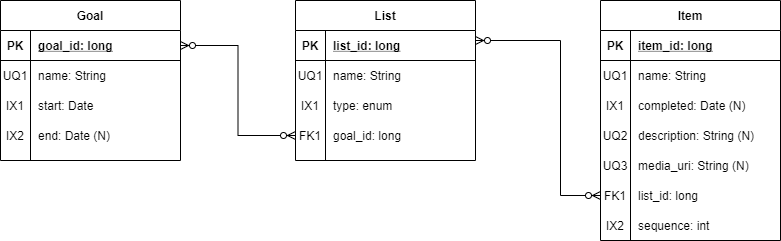

The diagram above was exported from draw.io. Its source (the exported page's mxGraphModel, read from the mxfile embedded in the PNG):
<mxGraphModel dx="868" dy="401" grid="1" gridSize="10" guides="1" tooltips="1" connect="1" arrows="1" fold="1" page="1" pageScale="1" pageWidth="850" pageHeight="1100" math="0" shadow="0">
  <root>
    <mxCell id="0" />
    <mxCell id="1" parent="0" />
    <mxCell id="YRZG_nzrbqWhZlc-MkQg-1" value="Goal" style="shape=table;startSize=30;container=1;collapsible=1;childLayout=tableLayout;fixedRows=1;rowLines=0;fontStyle=1;align=center;resizeLast=1;" parent="1" vertex="1">
      <mxGeometry x="40" y="40" width="180" height="160" as="geometry" />
    </mxCell>
    <mxCell id="YRZG_nzrbqWhZlc-MkQg-2" value="" style="shape=partialRectangle;collapsible=0;dropTarget=0;pointerEvents=0;fillColor=none;top=0;left=0;bottom=1;right=0;points=[[0,0.5],[1,0.5]];portConstraint=eastwest;" parent="YRZG_nzrbqWhZlc-MkQg-1" vertex="1">
      <mxGeometry y="30" width="180" height="30" as="geometry" />
    </mxCell>
    <mxCell id="YRZG_nzrbqWhZlc-MkQg-3" value="PK" style="shape=partialRectangle;connectable=0;fillColor=none;top=0;left=0;bottom=0;right=0;fontStyle=1;overflow=hidden;" parent="YRZG_nzrbqWhZlc-MkQg-2" vertex="1">
      <mxGeometry width="30" height="30" as="geometry" />
    </mxCell>
    <mxCell id="YRZG_nzrbqWhZlc-MkQg-4" value="goal_id: long" style="shape=partialRectangle;connectable=0;fillColor=none;top=0;left=0;bottom=0;right=0;align=left;spacingLeft=6;fontStyle=5;overflow=hidden;" parent="YRZG_nzrbqWhZlc-MkQg-2" vertex="1">
      <mxGeometry x="30" width="150" height="30" as="geometry" />
    </mxCell>
    <mxCell id="YRZG_nzrbqWhZlc-MkQg-5" value="" style="shape=partialRectangle;collapsible=0;dropTarget=0;pointerEvents=0;fillColor=none;top=0;left=0;bottom=0;right=0;points=[[0,0.5],[1,0.5]];portConstraint=eastwest;" parent="YRZG_nzrbqWhZlc-MkQg-1" vertex="1">
      <mxGeometry y="60" width="180" height="30" as="geometry" />
    </mxCell>
    <mxCell id="YRZG_nzrbqWhZlc-MkQg-6" value="UQ1" style="shape=partialRectangle;connectable=0;fillColor=none;top=0;left=0;bottom=0;right=0;editable=1;overflow=hidden;" parent="YRZG_nzrbqWhZlc-MkQg-5" vertex="1">
      <mxGeometry width="30" height="30" as="geometry" />
    </mxCell>
    <mxCell id="YRZG_nzrbqWhZlc-MkQg-7" value="name: String" style="shape=partialRectangle;connectable=0;fillColor=none;top=0;left=0;bottom=0;right=0;align=left;spacingLeft=6;overflow=hidden;" parent="YRZG_nzrbqWhZlc-MkQg-5" vertex="1">
      <mxGeometry x="30" width="150" height="30" as="geometry" />
    </mxCell>
    <mxCell id="YRZG_nzrbqWhZlc-MkQg-8" value="" style="shape=partialRectangle;collapsible=0;dropTarget=0;pointerEvents=0;fillColor=none;top=0;left=0;bottom=0;right=0;points=[[0,0.5],[1,0.5]];portConstraint=eastwest;" parent="YRZG_nzrbqWhZlc-MkQg-1" vertex="1">
      <mxGeometry y="90" width="180" height="30" as="geometry" />
    </mxCell>
    <mxCell id="YRZG_nzrbqWhZlc-MkQg-9" value="IX1" style="shape=partialRectangle;connectable=0;fillColor=none;top=0;left=0;bottom=0;right=0;editable=1;overflow=hidden;" parent="YRZG_nzrbqWhZlc-MkQg-8" vertex="1">
      <mxGeometry width="30" height="30" as="geometry" />
    </mxCell>
    <mxCell id="YRZG_nzrbqWhZlc-MkQg-10" value="start: Date" style="shape=partialRectangle;connectable=0;fillColor=none;top=0;left=0;bottom=0;right=0;align=left;spacingLeft=6;overflow=hidden;" parent="YRZG_nzrbqWhZlc-MkQg-8" vertex="1">
      <mxGeometry x="30" width="150" height="30" as="geometry" />
    </mxCell>
    <mxCell id="YRZG_nzrbqWhZlc-MkQg-11" value="" style="shape=partialRectangle;collapsible=0;dropTarget=0;pointerEvents=0;fillColor=none;top=0;left=0;bottom=0;right=0;points=[[0,0.5],[1,0.5]];portConstraint=eastwest;" parent="YRZG_nzrbqWhZlc-MkQg-1" vertex="1">
      <mxGeometry y="120" width="180" height="30" as="geometry" />
    </mxCell>
    <mxCell id="YRZG_nzrbqWhZlc-MkQg-12" value="IX2" style="shape=partialRectangle;connectable=0;fillColor=none;top=0;left=0;bottom=0;right=0;editable=1;overflow=hidden;" parent="YRZG_nzrbqWhZlc-MkQg-11" vertex="1">
      <mxGeometry width="30" height="30" as="geometry" />
    </mxCell>
    <mxCell id="YRZG_nzrbqWhZlc-MkQg-13" value="end: Date (N)" style="shape=partialRectangle;connectable=0;fillColor=none;top=0;left=0;bottom=0;right=0;align=left;spacingLeft=6;overflow=hidden;" parent="YRZG_nzrbqWhZlc-MkQg-11" vertex="1">
      <mxGeometry x="30" width="150" height="30" as="geometry" />
    </mxCell>
    <mxCell id="YRZG_nzrbqWhZlc-MkQg-14" value="List" style="shape=table;startSize=30;container=1;collapsible=1;childLayout=tableLayout;fixedRows=1;rowLines=0;fontStyle=1;align=center;resizeLast=1;" parent="1" vertex="1">
      <mxGeometry x="335" y="40" width="180" height="160" as="geometry" />
    </mxCell>
    <mxCell id="YRZG_nzrbqWhZlc-MkQg-15" value="" style="shape=partialRectangle;collapsible=0;dropTarget=0;pointerEvents=0;fillColor=none;top=0;left=0;bottom=1;right=0;points=[[0,0.5],[1,0.5]];portConstraint=eastwest;" parent="YRZG_nzrbqWhZlc-MkQg-14" vertex="1">
      <mxGeometry y="30" width="180" height="30" as="geometry" />
    </mxCell>
    <mxCell id="YRZG_nzrbqWhZlc-MkQg-16" value="PK" style="shape=partialRectangle;connectable=0;fillColor=none;top=0;left=0;bottom=0;right=0;fontStyle=1;overflow=hidden;" parent="YRZG_nzrbqWhZlc-MkQg-15" vertex="1">
      <mxGeometry width="30" height="30" as="geometry" />
    </mxCell>
    <mxCell id="YRZG_nzrbqWhZlc-MkQg-17" value="list_id: long" style="shape=partialRectangle;connectable=0;fillColor=none;top=0;left=0;bottom=0;right=0;align=left;spacingLeft=6;fontStyle=5;overflow=hidden;" parent="YRZG_nzrbqWhZlc-MkQg-15" vertex="1">
      <mxGeometry x="30" width="150" height="30" as="geometry" />
    </mxCell>
    <mxCell id="YRZG_nzrbqWhZlc-MkQg-18" value="" style="shape=partialRectangle;collapsible=0;dropTarget=0;pointerEvents=0;fillColor=none;top=0;left=0;bottom=0;right=0;points=[[0,0.5],[1,0.5]];portConstraint=eastwest;" parent="YRZG_nzrbqWhZlc-MkQg-14" vertex="1">
      <mxGeometry y="60" width="180" height="30" as="geometry" />
    </mxCell>
    <mxCell id="YRZG_nzrbqWhZlc-MkQg-19" value="UQ1" style="shape=partialRectangle;connectable=0;fillColor=none;top=0;left=0;bottom=0;right=0;editable=1;overflow=hidden;" parent="YRZG_nzrbqWhZlc-MkQg-18" vertex="1">
      <mxGeometry width="30" height="30" as="geometry" />
    </mxCell>
    <mxCell id="YRZG_nzrbqWhZlc-MkQg-20" value="name: String" style="shape=partialRectangle;connectable=0;fillColor=none;top=0;left=0;bottom=0;right=0;align=left;spacingLeft=6;overflow=hidden;" parent="YRZG_nzrbqWhZlc-MkQg-18" vertex="1">
      <mxGeometry x="30" width="150" height="30" as="geometry" />
    </mxCell>
    <mxCell id="YRZG_nzrbqWhZlc-MkQg-21" value="" style="shape=partialRectangle;collapsible=0;dropTarget=0;pointerEvents=0;fillColor=none;top=0;left=0;bottom=0;right=0;points=[[0,0.5],[1,0.5]];portConstraint=eastwest;" parent="YRZG_nzrbqWhZlc-MkQg-14" vertex="1">
      <mxGeometry y="90" width="180" height="30" as="geometry" />
    </mxCell>
    <mxCell id="YRZG_nzrbqWhZlc-MkQg-22" value="IX1" style="shape=partialRectangle;connectable=0;fillColor=none;top=0;left=0;bottom=0;right=0;editable=1;overflow=hidden;" parent="YRZG_nzrbqWhZlc-MkQg-21" vertex="1">
      <mxGeometry width="30" height="30" as="geometry" />
    </mxCell>
    <mxCell id="YRZG_nzrbqWhZlc-MkQg-23" value="type: enum" style="shape=partialRectangle;connectable=0;fillColor=none;top=0;left=0;bottom=0;right=0;align=left;spacingLeft=6;overflow=hidden;" parent="YRZG_nzrbqWhZlc-MkQg-21" vertex="1">
      <mxGeometry x="30" width="150" height="30" as="geometry" />
    </mxCell>
    <mxCell id="YRZG_nzrbqWhZlc-MkQg-24" value="" style="shape=partialRectangle;collapsible=0;dropTarget=0;pointerEvents=0;fillColor=none;top=0;left=0;bottom=0;right=0;points=[[0,0.5],[1,0.5]];portConstraint=eastwest;" parent="YRZG_nzrbqWhZlc-MkQg-14" vertex="1">
      <mxGeometry y="120" width="180" height="30" as="geometry" />
    </mxCell>
    <mxCell id="YRZG_nzrbqWhZlc-MkQg-25" value="FK1" style="shape=partialRectangle;connectable=0;fillColor=none;top=0;left=0;bottom=0;right=0;editable=1;overflow=hidden;" parent="YRZG_nzrbqWhZlc-MkQg-24" vertex="1">
      <mxGeometry width="30" height="30" as="geometry" />
    </mxCell>
    <mxCell id="YRZG_nzrbqWhZlc-MkQg-26" value="goal_id: long" style="shape=partialRectangle;connectable=0;fillColor=none;top=0;left=0;bottom=0;right=0;align=left;spacingLeft=6;overflow=hidden;" parent="YRZG_nzrbqWhZlc-MkQg-24" vertex="1">
      <mxGeometry x="30" width="150" height="30" as="geometry" />
    </mxCell>
    <mxCell id="YRZG_nzrbqWhZlc-MkQg-27" value="Item" style="shape=table;startSize=30;container=1;collapsible=1;childLayout=tableLayout;fixedRows=1;rowLines=0;fontStyle=1;align=center;resizeLast=1;" parent="1" vertex="1">
      <mxGeometry x="640" y="40" width="180" height="240" as="geometry" />
    </mxCell>
    <mxCell id="YRZG_nzrbqWhZlc-MkQg-28" value="" style="shape=partialRectangle;collapsible=0;dropTarget=0;pointerEvents=0;fillColor=none;top=0;left=0;bottom=1;right=0;points=[[0,0.5],[1,0.5]];portConstraint=eastwest;" parent="YRZG_nzrbqWhZlc-MkQg-27" vertex="1">
      <mxGeometry y="30" width="180" height="30" as="geometry" />
    </mxCell>
    <mxCell id="YRZG_nzrbqWhZlc-MkQg-29" value="PK" style="shape=partialRectangle;connectable=0;fillColor=none;top=0;left=0;bottom=0;right=0;fontStyle=1;overflow=hidden;" parent="YRZG_nzrbqWhZlc-MkQg-28" vertex="1">
      <mxGeometry width="30" height="30" as="geometry" />
    </mxCell>
    <mxCell id="YRZG_nzrbqWhZlc-MkQg-30" value="item_id: long" style="shape=partialRectangle;connectable=0;fillColor=none;top=0;left=0;bottom=0;right=0;align=left;spacingLeft=6;fontStyle=5;overflow=hidden;" parent="YRZG_nzrbqWhZlc-MkQg-28" vertex="1">
      <mxGeometry x="30" width="150" height="30" as="geometry" />
    </mxCell>
    <mxCell id="YRZG_nzrbqWhZlc-MkQg-31" value="" style="shape=partialRectangle;collapsible=0;dropTarget=0;pointerEvents=0;fillColor=none;top=0;left=0;bottom=0;right=0;points=[[0,0.5],[1,0.5]];portConstraint=eastwest;" parent="YRZG_nzrbqWhZlc-MkQg-27" vertex="1">
      <mxGeometry y="60" width="180" height="30" as="geometry" />
    </mxCell>
    <mxCell id="YRZG_nzrbqWhZlc-MkQg-32" value="UQ1" style="shape=partialRectangle;connectable=0;fillColor=none;top=0;left=0;bottom=0;right=0;editable=1;overflow=hidden;" parent="YRZG_nzrbqWhZlc-MkQg-31" vertex="1">
      <mxGeometry width="30" height="30" as="geometry" />
    </mxCell>
    <mxCell id="YRZG_nzrbqWhZlc-MkQg-33" value="name: String" style="shape=partialRectangle;connectable=0;fillColor=none;top=0;left=0;bottom=0;right=0;align=left;spacingLeft=6;overflow=hidden;" parent="YRZG_nzrbqWhZlc-MkQg-31" vertex="1">
      <mxGeometry x="30" width="150" height="30" as="geometry" />
    </mxCell>
    <mxCell id="YRZG_nzrbqWhZlc-MkQg-34" value="" style="shape=partialRectangle;collapsible=0;dropTarget=0;pointerEvents=0;fillColor=none;top=0;left=0;bottom=0;right=0;points=[[0,0.5],[1,0.5]];portConstraint=eastwest;" parent="YRZG_nzrbqWhZlc-MkQg-27" vertex="1">
      <mxGeometry y="90" width="180" height="30" as="geometry" />
    </mxCell>
    <mxCell id="YRZG_nzrbqWhZlc-MkQg-35" value="IX1" style="shape=partialRectangle;connectable=0;fillColor=none;top=0;left=0;bottom=0;right=0;editable=1;overflow=hidden;" parent="YRZG_nzrbqWhZlc-MkQg-34" vertex="1">
      <mxGeometry width="30" height="30" as="geometry" />
    </mxCell>
    <mxCell id="YRZG_nzrbqWhZlc-MkQg-36" value="completed: Date (N)" style="shape=partialRectangle;connectable=0;fillColor=none;top=0;left=0;bottom=0;right=0;align=left;spacingLeft=6;overflow=hidden;" parent="YRZG_nzrbqWhZlc-MkQg-34" vertex="1">
      <mxGeometry x="30" width="150" height="30" as="geometry" />
    </mxCell>
    <mxCell id="YRZG_nzrbqWhZlc-MkQg-37" value="" style="shape=partialRectangle;collapsible=0;dropTarget=0;pointerEvents=0;fillColor=none;top=0;left=0;bottom=0;right=0;points=[[0,0.5],[1,0.5]];portConstraint=eastwest;" parent="YRZG_nzrbqWhZlc-MkQg-27" vertex="1">
      <mxGeometry y="120" width="180" height="30" as="geometry" />
    </mxCell>
    <mxCell id="YRZG_nzrbqWhZlc-MkQg-38" value="UQ2" style="shape=partialRectangle;connectable=0;fillColor=none;top=0;left=0;bottom=0;right=0;editable=1;overflow=hidden;" parent="YRZG_nzrbqWhZlc-MkQg-37" vertex="1">
      <mxGeometry width="30" height="30" as="geometry" />
    </mxCell>
    <mxCell id="YRZG_nzrbqWhZlc-MkQg-39" value="description: String (N)" style="shape=partialRectangle;connectable=0;fillColor=none;top=0;left=0;bottom=0;right=0;align=left;spacingLeft=6;overflow=hidden;" parent="YRZG_nzrbqWhZlc-MkQg-37" vertex="1">
      <mxGeometry x="30" width="150" height="30" as="geometry" />
    </mxCell>
    <mxCell id="YRZG_nzrbqWhZlc-MkQg-40" value="" style="shape=partialRectangle;collapsible=0;dropTarget=0;pointerEvents=0;fillColor=none;top=0;left=0;bottom=0;right=0;points=[[0,0.5],[1,0.5]];portConstraint=eastwest;" parent="1" vertex="1">
      <mxGeometry x="640" y="190" width="180" height="30" as="geometry" />
    </mxCell>
    <mxCell id="YRZG_nzrbqWhZlc-MkQg-41" value="UQ3" style="shape=partialRectangle;connectable=0;fillColor=none;top=0;left=0;bottom=0;right=0;editable=1;overflow=hidden;" parent="YRZG_nzrbqWhZlc-MkQg-40" vertex="1">
      <mxGeometry width="30" height="30" as="geometry" />
    </mxCell>
    <mxCell id="YRZG_nzrbqWhZlc-MkQg-42" value="media_uri: String (N)" style="shape=partialRectangle;connectable=0;fillColor=none;top=0;left=0;bottom=0;right=0;align=left;spacingLeft=6;overflow=hidden;" parent="YRZG_nzrbqWhZlc-MkQg-40" vertex="1">
      <mxGeometry x="30" width="150" height="30" as="geometry" />
    </mxCell>
    <mxCell id="YRZG_nzrbqWhZlc-MkQg-43" value="" style="shape=partialRectangle;collapsible=0;dropTarget=0;pointerEvents=0;fillColor=none;top=0;left=0;bottom=0;right=0;points=[[0,0.5],[1,0.5]];portConstraint=eastwest;" parent="1" vertex="1">
      <mxGeometry x="640" y="220" width="180" height="30" as="geometry" />
    </mxCell>
    <mxCell id="YRZG_nzrbqWhZlc-MkQg-44" value="FK1" style="shape=partialRectangle;connectable=0;fillColor=none;top=0;left=0;bottom=0;right=0;editable=1;overflow=hidden;" parent="YRZG_nzrbqWhZlc-MkQg-43" vertex="1">
      <mxGeometry width="30" height="30" as="geometry" />
    </mxCell>
    <mxCell id="YRZG_nzrbqWhZlc-MkQg-45" value="list_id: long" style="shape=partialRectangle;connectable=0;fillColor=none;top=0;left=0;bottom=0;right=0;align=left;spacingLeft=6;overflow=hidden;" parent="YRZG_nzrbqWhZlc-MkQg-43" vertex="1">
      <mxGeometry x="30" width="150" height="30" as="geometry" />
    </mxCell>
    <mxCell id="YRZG_nzrbqWhZlc-MkQg-46" value="" style="shape=partialRectangle;collapsible=0;dropTarget=0;pointerEvents=0;fillColor=none;top=0;left=0;bottom=0;right=0;points=[[0,0.5],[1,0.5]];portConstraint=eastwest;" parent="1" vertex="1">
      <mxGeometry x="640" y="250" width="180" height="30" as="geometry" />
    </mxCell>
    <mxCell id="YRZG_nzrbqWhZlc-MkQg-47" value="IX2" style="shape=partialRectangle;connectable=0;fillColor=none;top=0;left=0;bottom=0;right=0;editable=1;overflow=hidden;" parent="YRZG_nzrbqWhZlc-MkQg-46" vertex="1">
      <mxGeometry width="30" height="30" as="geometry" />
    </mxCell>
    <mxCell id="YRZG_nzrbqWhZlc-MkQg-48" value="sequence: int" style="shape=partialRectangle;connectable=0;fillColor=none;top=0;left=0;bottom=0;right=0;align=left;spacingLeft=6;overflow=hidden;" parent="YRZG_nzrbqWhZlc-MkQg-46" vertex="1">
      <mxGeometry x="30" width="150" height="30" as="geometry" />
    </mxCell>
    <mxCell id="-0co9uO3m0FP6_aQc2V9-2" value="" style="edgeStyle=orthogonalEdgeStyle;rounded=0;orthogonalLoop=1;jettySize=auto;html=1;startArrow=ERzeroToMany;startFill=1;endArrow=ERzeroToMany;endFill=1;" edge="1" parent="1" source="YRZG_nzrbqWhZlc-MkQg-2" target="YRZG_nzrbqWhZlc-MkQg-24">
      <mxGeometry relative="1" as="geometry" />
    </mxCell>
    <mxCell id="-0co9uO3m0FP6_aQc2V9-31" value="" style="endArrow=ERzeroToMany;html=1;startArrow=ERzeroToMany;startFill=1;endFill=1;rounded=0;" edge="1" parent="1">
      <mxGeometry width="50" height="50" relative="1" as="geometry">
        <mxPoint x="515" y="80" as="sourcePoint" />
        <mxPoint x="640" y="235" as="targetPoint" />
        <Array as="points">
          <mxPoint x="600" y="80" />
          <mxPoint x="600" y="235" />
        </Array>
      </mxGeometry>
    </mxCell>
  </root>
</mxGraphModel>